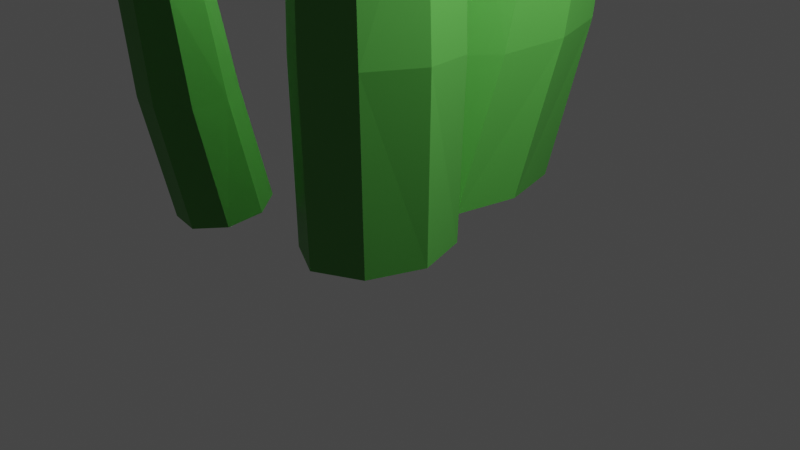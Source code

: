 # Source: grass.blend  (saved by Blender 2.83.18; exported with 4.5.12 LTS)
import bpy
from mathutils import Matrix  # noqa: F401  (used for matrix-valued properties, if any)

bpy.ops.wm.read_factory_settings(use_empty=True)
scene = bpy.context.scene
scene.name = 'Scene'

# ---- collections
col_collection = bpy.data.collections.new('Collection'); scene.collection.children.link(col_collection)

# ---- materials (node trees are filled in below, after node groups)
mat_0_068_0_301_0_045 = bpy.data.materials.new('0.068,0.301,0.045')
mat_0_068_0_301_0_045.use_transparent_shadow = False

# ---- material node trees
mat_0_068_0_301_0_045.use_nodes = True; mat_0_068_0_301_0_045.node_tree.nodes.clear()
_N = mat_0_068_0_301_0_045.node_tree.nodes; _L = mat_0_068_0_301_0_045.node_tree.links
n0 = _N.new('ShaderNodeBsdfPrincipled'); n0.name = 'Principled BSDF'; n0.location = (10, 300)
n0.distribution = 'GGX'
n0.subsurface_method = 'BURLEY'
n0.inputs[0].default_value = (0.06848, 0.3005, 0.04519, 1.0)
n0.inputs[3].default_value = 1.45
n0.inputs[27].default_value = (0.0, 0.0, 0.0, 1.0)
n0.inputs[28].default_value = 1.0
n1 = _N.new('ShaderNodeOutputMaterial'); n1.name = 'Material Output'; n1.location = (300, 300)
_L.new(n0.outputs[0], n1.inputs[0])
n1.is_active_output = True

# ---- world
world_world = bpy.data.worlds.new('World'); scene.world = world_world
world_world.use_nodes = True; world_world.node_tree.nodes.clear()
_N = world_world.node_tree.nodes; _L = world_world.node_tree.links
n0 = _N.new('ShaderNodeOutputWorld'); n0.name = 'World Output'; n0.location = (300, 300)
n1 = _N.new('ShaderNodeBackground'); n1.name = 'Background'; n1.location = (10, 300)
n1.inputs[0].default_value = (0.05088, 0.05088, 0.05088, 1.0)
_L.new(n1.outputs[0], n0.inputs[0])
n0.is_active_output = True
world_world.color = (0.05088, 0.05088, 0.05088)
world_world.use_sun_shadow = False
world_world.sun_shadow_jitter_overblur = 0.0

# ---- cameras
cam_camera = bpy.data.cameras.new('Camera')
cam_camera.clip_end = 100.0
cam_camera.ortho_scale = 7.314
cam_camera_001 = bpy.data.cameras.new('Camera.001')
cam_camera_001.clip_end = 100.0
cam_camera_001.ortho_scale = 7.314
cam_camera_002 = bpy.data.cameras.new('Camera.002')
cam_camera_002.clip_end = 100.0
cam_camera_002.ortho_scale = 7.314

# ---- lights
light_light = bpy.data.lights.new('Light', 'POINT')
light_light.transmission_factor = 0.0
light_light.energy = 1000.0
light_light.shadow_soft_size = 0.1
light_light.shadow_maximum_resolution = 0.006
light_light.use_absolute_resolution = True
light_light_001 = bpy.data.lights.new('Light.001', 'POINT')
light_light_001.transmission_factor = 0.0
light_light_001.energy = 1000.0
light_light_001.shadow_soft_size = 0.1
light_light_001.shadow_maximum_resolution = 0.006
light_light_001.use_absolute_resolution = True
light_light_002 = bpy.data.lights.new('Light.002', 'POINT')
light_light_002.transmission_factor = 0.0
light_light_002.energy = 1000.0
light_light_002.shadow_soft_size = 0.1
light_light_002.shadow_maximum_resolution = 0.006
light_light_002.use_absolute_resolution = True

# ---- meshes
me_cylinder = bpy.data.meshes.new('Cylinder')
me_cylinder.from_pydata([(0.2342, 0.8516, -1.014), (0.7261, 0.5341, 0.9655), (0.9374, 0.5534, -1.001), (1.414, 0.223, 1.017), (1.22, -0.156, -0.9859), (1.662, -0.4904, 1.077), (0.9157, -0.8605, -0.9776), (1.324, -1.187, 1.109), (0.2036, -1.148, -0.9809), (0.5996, -1.46, 1.096), (-0.4983, -0.8508, -0.9939), (-0.08582, -1.15, 1.044), (-0.7796, -0.1423, -1.009), (-0.3319, -0.4383, 0.9842), (-0.4766, 0.5631, -1.017), (0.003776, 0.2598, 0.9517), (0.9894, 0.2698, 2.703), (1.598, -0.02485, 2.789), (1.787, -0.6776, 2.887), (1.444, -1.305, 2.939), (0.771, -1.541, 2.914), (0.1636, -1.247, 2.828), (-0.02358, -0.5956, 2.731), (0.3181, 0.03311, 2.678), (0.954, 0.2779, 4.469), (1.525, -0.01606, 4.588), (1.671, -0.6491, 4.722), (1.304, -1.25, 4.791), (0.6412, -1.467, 4.756), (0.07078, -1.174, 4.637), (-0.07349, -0.5415, 4.503), (0.2921, 0.06001, 4.434), (0.6682, 0.3526, 5.924), (1.144, 0.09928, 6.043), (1.249, -0.4388, 6.174), (0.9201, -0.9463, 6.242), (0.351, -1.126, 6.206), (-0.125, -0.8729, 6.087), (-0.2292, -0.335, 5.956), (0.0993, 0.1726, 5.888), (0.3299, 0.4231, 7.047), (0.6993, 0.2249, 7.143), (0.7765, -0.1947, 7.249), (0.5164, -0.5899, 7.304), (0.07132, -0.7292, 7.275), (-0.298, -0.5309, 7.178), (-0.3753, -0.1113, 7.072), (-0.1151, 0.2839, 7.017), (-0.0423, 0.335, 8.113), (0.1234, 0.2461, 8.156), (0.1581, 0.0578, 8.204), (0.04136, -0.1195, 8.228), (-0.1583, -0.182, 8.215), (-0.324, -0.09304, 8.172), (-0.3587, 0.09523, 8.124), (-0.242, 0.2725, 8.099), (-0.0423, 0.335, 8.113), (0.1234, 0.2461, 8.156), (0.1581, 0.0578, 8.204), (0.04136, -0.1195, 8.228), (-0.1583, -0.182, 8.215), (-0.324, -0.09304, 8.172), (-0.3587, 0.09523, 8.124), (-0.242, 0.2725, 8.099)], [], [(0, 1, 3, 2), (2, 3, 5, 4), (4, 5, 7, 6), (6, 7, 9, 8), (8, 9, 11, 10), (10, 11, 13, 12), (7, 5, 18, 19), (12, 13, 15, 14), (14, 15, 1, 0), (0, 2, 4, 6, 8, 10, 12, 14), (23, 22, 30, 31), (13, 11, 21, 22), (9, 7, 19, 20), (15, 13, 22, 23), (5, 3, 17, 18), (11, 9, 20, 21), (1, 15, 23, 16), (3, 1, 16, 17), (26, 25, 33, 34), (21, 20, 28, 29), (19, 18, 26, 27), (17, 16, 24, 25), (16, 23, 31, 24), (22, 21, 29, 30), (20, 19, 27, 28), (18, 17, 25, 26), (32, 39, 47, 40), (31, 30, 38, 39), (29, 28, 36, 37), (27, 26, 34, 35), (25, 24, 32, 33), (24, 31, 39, 32), (30, 29, 37, 38), (28, 27, 35, 36), (38, 37, 45, 46), (36, 35, 43, 44), (34, 33, 41, 42), (39, 38, 46, 47), (37, 36, 44, 45), (35, 34, 42, 43), (33, 32, 40, 41), (45, 44, 52, 53), (47, 46, 54, 55), (42, 41, 49, 50), (44, 43, 51, 52), (46, 45, 53, 54), (40, 47, 55, 48), (41, 40, 48, 49), (43, 42, 50, 51), (51, 50, 58, 59), (57, 56, 63, 62, 61, 60, 59, 58), (49, 48, 56, 57), (48, 55, 63, 56), (54, 53, 61, 62), (52, 51, 59, 60), (50, 49, 57, 58), (55, 54, 62, 63), (53, 52, 60, 61)])
_uv = me_cylinder.uv_layers.new(name='UVMap')
_uv.uv.foreach_set('vector', [1.0, 0.5, 1.0, 1.0, 0.875, 1.0, 0.875, 0.5, 0.875, 0.5, 0.875, 1.0, 0.75, 1.0, 0.75, 0.5, 0.75, 0.5, 0.75, 1.0, 0.625, 1.0, 0.625, 0.5, 0.625, 0.5, 0.625, 1.0, 0.5, 1.0, 0.5, 0.5, 0.5, 0.5, 0.5, 1.0, 0.375, 1.0, 0.375, 0.5, 0.375, 0.5, 0.375, 1.0, 0.25, 1.0, 0.25, 0.5, 0.625, 1.0, 0.75, 1.0, 0.75, 1.0, 0.625, 1.0, 0.25, 0.5, 0.25, 1.0, 0.125, 1.0, 0.125, 0.5, 0.125, 0.5, 0.125, 1.0, 0.0, 1.0, 0.0, 0.5, 0.75, 0.49, 0.9197, 0.4197, 0.99, 0.25, 0.9197, 0.08029, 0.75, 0.01, 0.5803, 0.08029, 0.51, 0.25, 0.5803, 0.4197, 0.125, 1.0, 0.25, 1.0, 0.25, 1.0, 0.125, 1.0, 0.25, 1.0, 0.375, 1.0, 0.375, 1.0, 0.25, 1.0, 0.5, 1.0, 0.625, 1.0, 0.625, 1.0, 0.5, 1.0, 0.125, 1.0, 0.25, 1.0, 0.25, 1.0, 0.125, 1.0, 0.75, 1.0, 0.875, 1.0, 0.875, 1.0, 0.75, 1.0, 0.375, 1.0, 0.5, 1.0, 0.5, 1.0, 0.375, 1.0, 0.0, 1.0, 0.125, 1.0, 0.125, 1.0, 0.0, 1.0, 0.875, 1.0, 1.0, 1.0, 1.0, 1.0, 0.875, 1.0, 0.75, 1.0, 0.875, 1.0, 0.875, 1.0, 0.75, 1.0, 0.375, 1.0, 0.5, 1.0, 0.5, 1.0, 0.375, 1.0, 0.625, 1.0, 0.75, 1.0, 0.75, 1.0, 0.625, 1.0, 0.875, 1.0, 1.0, 1.0, 1.0, 1.0, 0.875, 1.0, 0.0, 1.0, 0.125, 1.0, 0.125, 1.0, 0.0, 1.0, 0.25, 1.0, 0.375, 1.0, 0.375, 1.0, 0.25, 1.0, 0.5, 1.0, 0.625, 1.0, 0.625, 1.0, 0.5, 1.0, 0.75, 1.0, 0.875, 1.0, 0.875, 1.0, 0.75, 1.0, 0.0, 1.0, 0.125, 1.0, 0.125, 1.0, 0.0, 1.0, 0.125, 1.0, 0.25, 1.0, 0.25, 1.0, 0.125, 1.0, 0.375, 1.0, 0.5, 1.0, 0.5, 1.0, 0.375, 1.0, 0.625, 1.0, 0.75, 1.0, 0.75, 1.0, 0.625, 1.0, 0.875, 1.0, 1.0, 1.0, 1.0, 1.0, 0.875, 1.0, 0.0, 1.0, 0.125, 1.0, 0.125, 1.0, 0.0, 1.0, 0.25, 1.0, 0.375, 1.0, 0.375, 1.0, 0.25, 1.0, 0.5, 1.0, 0.625, 1.0, 0.625, 1.0, 0.5, 1.0, 0.25, 1.0, 0.375, 1.0, 0.375, 1.0, 0.25, 1.0, 0.5, 1.0, 0.625, 1.0, 0.625, 1.0, 0.5, 1.0, 0.75, 1.0, 0.875, 1.0, 0.875, 1.0, 0.75, 1.0, 0.125, 1.0, 0.25, 1.0, 0.25, 1.0, 0.125, 1.0, 0.375, 1.0, 0.5, 1.0, 0.5, 1.0, 0.375, 1.0, 0.625, 1.0, 0.75, 1.0, 0.75, 1.0, 0.625, 1.0, 0.875, 1.0, 1.0, 1.0, 1.0, 1.0, 0.875, 1.0, 0.375, 1.0, 0.5, 1.0, 0.5, 1.0, 0.375, 1.0, 0.125, 1.0, 0.25, 1.0, 0.25, 1.0, 0.125, 1.0, 0.75, 1.0, 0.875, 1.0, 0.875, 1.0, 0.75, 1.0, 0.5, 1.0, 0.625, 1.0, 0.625, 1.0, 0.5, 1.0, 0.25, 1.0, 0.375, 1.0, 0.375, 1.0, 0.25, 1.0, 0.0, 1.0, 0.125, 1.0, 0.125, 1.0, 0.0, 1.0, 0.875, 1.0, 1.0, 1.0, 1.0, 1.0, 0.875, 1.0, 0.625, 1.0, 0.75, 1.0, 0.75, 1.0, 0.625, 1.0, 0.625, 1.0, 0.75, 1.0, 0.75, 1.0, 0.625, 1.0, 0.4197, 0.4197, 0.25, 0.49, 0.08029, 0.4197, 0.01, 0.25, 0.08029, 0.08029, 0.25, 0.01, 0.4197, 0.08029, 0.49, 0.25, 0.875, 1.0, 1.0, 1.0, 1.0, 1.0, 0.875, 1.0, 0.0, 1.0, 0.125, 1.0, 0.125, 1.0, 0.0, 1.0, 0.25, 1.0, 0.375, 1.0, 0.375, 1.0, 0.25, 1.0, 0.5, 1.0, 0.625, 1.0, 0.625, 1.0, 0.5, 1.0, 0.75, 1.0, 0.875, 1.0, 0.875, 1.0, 0.75, 1.0, 0.125, 1.0, 0.25, 1.0, 0.25, 1.0, 0.125, 1.0, 0.375, 1.0, 0.5, 1.0, 0.5, 1.0, 0.375, 1.0])
me_cylinder.materials.append(mat_0_068_0_301_0_045)
me_cylinder.use_remesh_fix_poles = True
me_cylinder.use_remesh_preserve_attributes = False
me_cylinder.use_mirror_vertex_groups = False
me_cylinder.update()
me_cylinder_001 = bpy.data.meshes.new('Cylinder.001')
me_cylinder_001.from_pydata([(0.09948, 0.3664, -1.204), (0.03907, 0.2015, -0.2663), (0.4899, 0.2005, -1.197), (0.4084, 0.02887, -0.2439), (0.6472, -0.1942, -1.189), (0.5617, -0.3686, -0.2031), (0.4786, -0.5863, -1.184), (0.3881, -0.7568, -0.178), (0.08227, -0.7463, -1.186), (-0.03033, -0.908, -0.1933), (-0.3084, -0.5809, -1.193), (-0.4104, -0.7358, -0.2215), (-0.4647, -0.1866, -1.201), (-0.5497, -0.3395, -0.2559), (-0.2961, 0.2059, -1.206), (-0.3656, 0.049, -0.2753), (-0.07985, 0.07373, 0.5528), (0.2591, -0.08997, 0.6003), (0.3637, -0.4537, 0.6556), (0.1725, -0.8033, 0.6851), (-0.2018, -0.9345, 0.6717), (-0.5396, -0.7708, 0.6234), (-0.6437, -0.4081, 0.5688), (-0.4534, -0.05807, 0.5395), (-0.08872, 0.09746, 1.506), (0.2295, -0.06567, 1.572), (0.3577, -0.4201, 1.67), (0.2506, -0.7574, 1.756), (-0.1446, -0.8771, 1.723), (-0.5326, -0.712, 1.623), (-0.6605, -0.3586, 1.525), (-0.457, -0.02381, 1.487), (-0.05168, 0.1329, 2.41), (0.2135, -0.01006, 2.48), (0.3119, -0.3103, 2.572), (0.1876, -0.5964, 2.641), (-0.1476, -0.6944, 2.61), (-0.4581, -0.5498, 2.518), (-0.5491, -0.2484, 2.427), (-0.368, 0.03393, 2.388), (-0.03977, 0.1131, 3.225), (0.1678, 0.002682, 3.28), (0.2285, -0.2314, 3.348), (0.1053, -0.4521, 3.389), (-0.1516, -0.5292, 3.368), (-0.3764, -0.4183, 3.305), (-0.433, -0.1843, 3.239), (-0.2892, 0.03563, 3.208), (-0.05543, 0.1009, 3.835), (0.03658, 0.05113, 3.859), (0.05541, -0.05449, 3.887), (-0.008757, -0.1527, 3.901), (-0.1204, -0.1876, 3.893), (-0.2111, -0.1365, 3.867), (-0.229, -0.03031, 3.838), (-0.1649, 0.06751, 3.826), (-0.05543, 0.1009, 3.835), (0.03658, 0.05113, 3.859), (0.05541, -0.05449, 3.887), (-0.008757, -0.1527, 3.901), (-0.1204, -0.1876, 3.893), (-0.2111, -0.1365, 3.867), (-0.229, -0.03031, 3.838), (-0.1649, 0.06751, 3.826)], [], [(0, 1, 3, 2), (2, 3, 5, 4), (4, 5, 7, 6), (6, 7, 9, 8), (8, 9, 11, 10), (10, 11, 13, 12), (7, 5, 18, 19), (12, 13, 15, 14), (14, 15, 1, 0), (0, 2, 4, 6, 8, 10, 12, 14), (23, 22, 30, 31), (13, 11, 21, 22), (9, 7, 19, 20), (15, 13, 22, 23), (5, 3, 17, 18), (11, 9, 20, 21), (1, 15, 23, 16), (3, 1, 16, 17), (26, 25, 33, 34), (21, 20, 28, 29), (19, 18, 26, 27), (17, 16, 24, 25), (16, 23, 31, 24), (22, 21, 29, 30), (20, 19, 27, 28), (18, 17, 25, 26), (32, 39, 47, 40), (31, 30, 38, 39), (29, 28, 36, 37), (27, 26, 34, 35), (25, 24, 32, 33), (24, 31, 39, 32), (30, 29, 37, 38), (28, 27, 35, 36), (38, 37, 45, 46), (36, 35, 43, 44), (34, 33, 41, 42), (39, 38, 46, 47), (37, 36, 44, 45), (35, 34, 42, 43), (33, 32, 40, 41), (45, 44, 52, 53), (47, 46, 54, 55), (42, 41, 49, 50), (44, 43, 51, 52), (46, 45, 53, 54), (40, 47, 55, 48), (41, 40, 48, 49), (43, 42, 50, 51), (51, 50, 58, 59), (57, 56, 63, 62, 61, 60, 59, 58), (49, 48, 56, 57), (48, 55, 63, 56), (54, 53, 61, 62), (52, 51, 59, 60), (50, 49, 57, 58), (55, 54, 62, 63), (53, 52, 60, 61)])
_uv = me_cylinder_001.uv_layers.new(name='UVMap')
_uv.uv.foreach_set('vector', [1.0, 0.5, 1.0, 1.0, 0.875, 1.0, 0.875, 0.5, 0.875, 0.5, 0.875, 1.0, 0.75, 1.0, 0.75, 0.5, 0.75, 0.5, 0.75, 1.0, 0.625, 1.0, 0.625, 0.5, 0.625, 0.5, 0.625, 1.0, 0.5, 1.0, 0.5, 0.5, 0.5, 0.5, 0.5, 1.0, 0.375, 1.0, 0.375, 0.5, 0.375, 0.5, 0.375, 1.0, 0.25, 1.0, 0.25, 0.5, 0.625, 1.0, 0.75, 1.0, 0.75, 1.0, 0.625, 1.0, 0.25, 0.5, 0.25, 1.0, 0.125, 1.0, 0.125, 0.5, 0.125, 0.5, 0.125, 1.0, 0.0, 1.0, 0.0, 0.5, 0.75, 0.49, 0.9197, 0.4197, 0.99, 0.25, 0.9197, 0.08029, 0.75, 0.01, 0.5803, 0.08029, 0.51, 0.25, 0.5803, 0.4197, 0.125, 1.0, 0.25, 1.0, 0.25, 1.0, 0.125, 1.0, 0.25, 1.0, 0.375, 1.0, 0.375, 1.0, 0.25, 1.0, 0.5, 1.0, 0.625, 1.0, 0.625, 1.0, 0.5, 1.0, 0.125, 1.0, 0.25, 1.0, 0.25, 1.0, 0.125, 1.0, 0.75, 1.0, 0.875, 1.0, 0.875, 1.0, 0.75, 1.0, 0.375, 1.0, 0.5, 1.0, 0.5, 1.0, 0.375, 1.0, 0.0, 1.0, 0.125, 1.0, 0.125, 1.0, 0.0, 1.0, 0.875, 1.0, 1.0, 1.0, 1.0, 1.0, 0.875, 1.0, 0.75, 1.0, 0.875, 1.0, 0.875, 1.0, 0.75, 1.0, 0.375, 1.0, 0.5, 1.0, 0.5, 1.0, 0.375, 1.0, 0.625, 1.0, 0.75, 1.0, 0.75, 1.0, 0.625, 1.0, 0.875, 1.0, 1.0, 1.0, 1.0, 1.0, 0.875, 1.0, 0.0, 1.0, 0.125, 1.0, 0.125, 1.0, 0.0, 1.0, 0.25, 1.0, 0.375, 1.0, 0.375, 1.0, 0.25, 1.0, 0.5, 1.0, 0.625, 1.0, 0.625, 1.0, 0.5, 1.0, 0.75, 1.0, 0.875, 1.0, 0.875, 1.0, 0.75, 1.0, 0.0, 1.0, 0.125, 1.0, 0.125, 1.0, 0.0, 1.0, 0.125, 1.0, 0.25, 1.0, 0.25, 1.0, 0.125, 1.0, 0.375, 1.0, 0.5, 1.0, 0.5, 1.0, 0.375, 1.0, 0.625, 1.0, 0.75, 1.0, 0.75, 1.0, 0.625, 1.0, 0.875, 1.0, 1.0, 1.0, 1.0, 1.0, 0.875, 1.0, 0.0, 1.0, 0.125, 1.0, 0.125, 1.0, 0.0, 1.0, 0.25, 1.0, 0.375, 1.0, 0.375, 1.0, 0.25, 1.0, 0.5, 1.0, 0.625, 1.0, 0.625, 1.0, 0.5, 1.0, 0.25, 1.0, 0.375, 1.0, 0.375, 1.0, 0.25, 1.0, 0.5, 1.0, 0.625, 1.0, 0.625, 1.0, 0.5, 1.0, 0.75, 1.0, 0.875, 1.0, 0.875, 1.0, 0.75, 1.0, 0.125, 1.0, 0.25, 1.0, 0.25, 1.0, 0.125, 1.0, 0.375, 1.0, 0.5, 1.0, 0.5, 1.0, 0.375, 1.0, 0.625, 1.0, 0.75, 1.0, 0.75, 1.0, 0.625, 1.0, 0.875, 1.0, 1.0, 1.0, 1.0, 1.0, 0.875, 1.0, 0.375, 1.0, 0.5, 1.0, 0.5, 1.0, 0.375, 1.0, 0.125, 1.0, 0.25, 1.0, 0.25, 1.0, 0.125, 1.0, 0.75, 1.0, 0.875, 1.0, 0.875, 1.0, 0.75, 1.0, 0.5, 1.0, 0.625, 1.0, 0.625, 1.0, 0.5, 1.0, 0.25, 1.0, 0.375, 1.0, 0.375, 1.0, 0.25, 1.0, 0.0, 1.0, 0.125, 1.0, 0.125, 1.0, 0.0, 1.0, 0.875, 1.0, 1.0, 1.0, 1.0, 1.0, 0.875, 1.0, 0.625, 1.0, 0.75, 1.0, 0.75, 1.0, 0.625, 1.0, 0.625, 1.0, 0.75, 1.0, 0.75, 1.0, 0.625, 1.0, 0.4197, 0.4197, 0.25, 0.49, 0.08029, 0.4197, 0.01, 0.25, 0.08029, 0.08029, 0.25, 0.01, 0.4197, 0.08029, 0.49, 0.25, 0.875, 1.0, 1.0, 1.0, 1.0, 1.0, 0.875, 1.0, 0.0, 1.0, 0.125, 1.0, 0.125, 1.0, 0.0, 1.0, 0.25, 1.0, 0.375, 1.0, 0.375, 1.0, 0.25, 1.0, 0.5, 1.0, 0.625, 1.0, 0.625, 1.0, 0.5, 1.0, 0.75, 1.0, 0.875, 1.0, 0.875, 1.0, 0.75, 1.0, 0.125, 1.0, 0.25, 1.0, 0.25, 1.0, 0.125, 1.0, 0.375, 1.0, 0.5, 1.0, 0.5, 1.0, 0.375, 1.0])
me_cylinder_001.materials.append(mat_0_068_0_301_0_045)
me_cylinder_001.use_remesh_fix_poles = True
me_cylinder_001.use_remesh_preserve_attributes = False
me_cylinder_001.use_mirror_vertex_groups = False
me_cylinder_001.update()
me_cylinder_003 = bpy.data.meshes.new('Cylinder.003')
me_cylinder_003.from_pydata([(0.2342, 0.8516, -1.014), (0.7261, 0.5341, 0.9655), (0.9374, 0.5534, -1.001), (1.414, 0.223, 1.017), (1.22, -0.156, -0.9859), (1.662, -0.4904, 1.077), (0.9157, -0.8605, -0.9776), (1.324, -1.187, 1.109), (0.2036, -1.148, -0.9809), (0.5996, -1.46, 1.096), (-0.4983, -0.8508, -0.9939), (-0.08582, -1.15, 1.044), (-0.7796, -0.1423, -1.009), (-0.3319, -0.4383, 0.9842), (-0.4766, 0.5631, -1.017), (0.003776, 0.2598, 0.9517), (0.9894, 0.2698, 2.703), (1.598, -0.02485, 2.789), (1.787, -0.6776, 2.887), (1.444, -1.305, 2.939), (0.771, -1.541, 2.914), (0.1636, -1.247, 2.828), (-0.02358, -0.5956, 2.731), (0.3181, 0.03311, 2.678), (0.954, 0.2779, 4.469), (1.525, -0.01606, 4.588), (1.671, -0.6491, 4.722), (1.304, -1.25, 4.791), (0.6412, -1.467, 4.756), (0.07078, -1.174, 4.637), (-0.07349, -0.5415, 4.503), (0.2921, 0.06001, 4.434), (0.6682, 0.3526, 5.924), (1.144, 0.09928, 6.043), (1.249, -0.4388, 6.174), (0.9201, -0.9463, 6.242), (0.351, -1.126, 6.206), (-0.125, -0.8729, 6.087), (-0.2292, -0.335, 5.956), (0.0993, 0.1726, 5.888), (0.3299, 0.4231, 7.047), (0.6993, 0.2249, 7.143), (0.7765, -0.1947, 7.249), (0.5164, -0.5899, 7.304), (0.07132, -0.7292, 7.275), (-0.298, -0.5309, 7.178), (-0.3753, -0.1113, 7.072), (-0.1151, 0.2839, 7.017), (-0.0423, 0.335, 8.113), (0.1234, 0.2461, 8.156), (0.1581, 0.0578, 8.204), (0.04136, -0.1195, 8.228), (-0.1583, -0.182, 8.215), (-0.324, -0.09304, 8.172), (-0.3587, 0.09523, 8.124), (-0.242, 0.2725, 8.099), (-0.0423, 0.335, 8.113), (0.1234, 0.2461, 8.156), (0.1581, 0.0578, 8.204), (0.04136, -0.1195, 8.228), (-0.1583, -0.182, 8.215), (-0.324, -0.09304, 8.172), (-0.3587, 0.09523, 8.124), (-0.242, 0.2725, 8.099)], [], [(0, 1, 3, 2), (2, 3, 5, 4), (4, 5, 7, 6), (6, 7, 9, 8), (8, 9, 11, 10), (10, 11, 13, 12), (7, 5, 18, 19), (12, 13, 15, 14), (14, 15, 1, 0), (0, 2, 4, 6, 8, 10, 12, 14), (23, 22, 30, 31), (13, 11, 21, 22), (9, 7, 19, 20), (15, 13, 22, 23), (5, 3, 17, 18), (11, 9, 20, 21), (1, 15, 23, 16), (3, 1, 16, 17), (26, 25, 33, 34), (21, 20, 28, 29), (19, 18, 26, 27), (17, 16, 24, 25), (16, 23, 31, 24), (22, 21, 29, 30), (20, 19, 27, 28), (18, 17, 25, 26), (32, 39, 47, 40), (31, 30, 38, 39), (29, 28, 36, 37), (27, 26, 34, 35), (25, 24, 32, 33), (24, 31, 39, 32), (30, 29, 37, 38), (28, 27, 35, 36), (38, 37, 45, 46), (36, 35, 43, 44), (34, 33, 41, 42), (39, 38, 46, 47), (37, 36, 44, 45), (35, 34, 42, 43), (33, 32, 40, 41), (45, 44, 52, 53), (47, 46, 54, 55), (42, 41, 49, 50), (44, 43, 51, 52), (46, 45, 53, 54), (40, 47, 55, 48), (41, 40, 48, 49), (43, 42, 50, 51), (51, 50, 58, 59), (57, 56, 63, 62, 61, 60, 59, 58), (49, 48, 56, 57), (48, 55, 63, 56), (54, 53, 61, 62), (52, 51, 59, 60), (50, 49, 57, 58), (55, 54, 62, 63), (53, 52, 60, 61)])
_uv = me_cylinder_003.uv_layers.new(name='UVMap')
_uv.uv.foreach_set('vector', [1.0, 0.5, 1.0, 1.0, 0.875, 1.0, 0.875, 0.5, 0.875, 0.5, 0.875, 1.0, 0.75, 1.0, 0.75, 0.5, 0.75, 0.5, 0.75, 1.0, 0.625, 1.0, 0.625, 0.5, 0.625, 0.5, 0.625, 1.0, 0.5, 1.0, 0.5, 0.5, 0.5, 0.5, 0.5, 1.0, 0.375, 1.0, 0.375, 0.5, 0.375, 0.5, 0.375, 1.0, 0.25, 1.0, 0.25, 0.5, 0.625, 1.0, 0.75, 1.0, 0.75, 1.0, 0.625, 1.0, 0.25, 0.5, 0.25, 1.0, 0.125, 1.0, 0.125, 0.5, 0.125, 0.5, 0.125, 1.0, 0.0, 1.0, 0.0, 0.5, 0.75, 0.49, 0.9197, 0.4197, 0.99, 0.25, 0.9197, 0.08029, 0.75, 0.01, 0.5803, 0.08029, 0.51, 0.25, 0.5803, 0.4197, 0.125, 1.0, 0.25, 1.0, 0.25, 1.0, 0.125, 1.0, 0.25, 1.0, 0.375, 1.0, 0.375, 1.0, 0.25, 1.0, 0.5, 1.0, 0.625, 1.0, 0.625, 1.0, 0.5, 1.0, 0.125, 1.0, 0.25, 1.0, 0.25, 1.0, 0.125, 1.0, 0.75, 1.0, 0.875, 1.0, 0.875, 1.0, 0.75, 1.0, 0.375, 1.0, 0.5, 1.0, 0.5, 1.0, 0.375, 1.0, 0.0, 1.0, 0.125, 1.0, 0.125, 1.0, 0.0, 1.0, 0.875, 1.0, 1.0, 1.0, 1.0, 1.0, 0.875, 1.0, 0.75, 1.0, 0.875, 1.0, 0.875, 1.0, 0.75, 1.0, 0.375, 1.0, 0.5, 1.0, 0.5, 1.0, 0.375, 1.0, 0.625, 1.0, 0.75, 1.0, 0.75, 1.0, 0.625, 1.0, 0.875, 1.0, 1.0, 1.0, 1.0, 1.0, 0.875, 1.0, 0.0, 1.0, 0.125, 1.0, 0.125, 1.0, 0.0, 1.0, 0.25, 1.0, 0.375, 1.0, 0.375, 1.0, 0.25, 1.0, 0.5, 1.0, 0.625, 1.0, 0.625, 1.0, 0.5, 1.0, 0.75, 1.0, 0.875, 1.0, 0.875, 1.0, 0.75, 1.0, 0.0, 1.0, 0.125, 1.0, 0.125, 1.0, 0.0, 1.0, 0.125, 1.0, 0.25, 1.0, 0.25, 1.0, 0.125, 1.0, 0.375, 1.0, 0.5, 1.0, 0.5, 1.0, 0.375, 1.0, 0.625, 1.0, 0.75, 1.0, 0.75, 1.0, 0.625, 1.0, 0.875, 1.0, 1.0, 1.0, 1.0, 1.0, 0.875, 1.0, 0.0, 1.0, 0.125, 1.0, 0.125, 1.0, 0.0, 1.0, 0.25, 1.0, 0.375, 1.0, 0.375, 1.0, 0.25, 1.0, 0.5, 1.0, 0.625, 1.0, 0.625, 1.0, 0.5, 1.0, 0.25, 1.0, 0.375, 1.0, 0.375, 1.0, 0.25, 1.0, 0.5, 1.0, 0.625, 1.0, 0.625, 1.0, 0.5, 1.0, 0.75, 1.0, 0.875, 1.0, 0.875, 1.0, 0.75, 1.0, 0.125, 1.0, 0.25, 1.0, 0.25, 1.0, 0.125, 1.0, 0.375, 1.0, 0.5, 1.0, 0.5, 1.0, 0.375, 1.0, 0.625, 1.0, 0.75, 1.0, 0.75, 1.0, 0.625, 1.0, 0.875, 1.0, 1.0, 1.0, 1.0, 1.0, 0.875, 1.0, 0.375, 1.0, 0.5, 1.0, 0.5, 1.0, 0.375, 1.0, 0.125, 1.0, 0.25, 1.0, 0.25, 1.0, 0.125, 1.0, 0.75, 1.0, 0.875, 1.0, 0.875, 1.0, 0.75, 1.0, 0.5, 1.0, 0.625, 1.0, 0.625, 1.0, 0.5, 1.0, 0.25, 1.0, 0.375, 1.0, 0.375, 1.0, 0.25, 1.0, 0.0, 1.0, 0.125, 1.0, 0.125, 1.0, 0.0, 1.0, 0.875, 1.0, 1.0, 1.0, 1.0, 1.0, 0.875, 1.0, 0.625, 1.0, 0.75, 1.0, 0.75, 1.0, 0.625, 1.0, 0.625, 1.0, 0.75, 1.0, 0.75, 1.0, 0.625, 1.0, 0.4197, 0.4197, 0.25, 0.49, 0.08029, 0.4197, 0.01, 0.25, 0.08029, 0.08029, 0.25, 0.01, 0.4197, 0.08029, 0.49, 0.25, 0.875, 1.0, 1.0, 1.0, 1.0, 1.0, 0.875, 1.0, 0.0, 1.0, 0.125, 1.0, 0.125, 1.0, 0.0, 1.0, 0.25, 1.0, 0.375, 1.0, 0.375, 1.0, 0.25, 1.0, 0.5, 1.0, 0.625, 1.0, 0.625, 1.0, 0.5, 1.0, 0.75, 1.0, 0.875, 1.0, 0.875, 1.0, 0.75, 1.0, 0.125, 1.0, 0.25, 1.0, 0.25, 1.0, 0.125, 1.0, 0.375, 1.0, 0.5, 1.0, 0.5, 1.0, 0.375, 1.0])
me_cylinder_003.materials.append(mat_0_068_0_301_0_045)
me_cylinder_003.use_remesh_fix_poles = True
me_cylinder_003.use_remesh_preserve_attributes = False
me_cylinder_003.use_mirror_vertex_groups = False
me_cylinder_003.update()
me_cylinder_004 = bpy.data.meshes.new('Cylinder.004')
me_cylinder_004.from_pydata([(0.2342, 0.8516, -1.014), (0.7261, 0.5341, 0.9655), (0.9374, 0.5534, -1.001), (1.414, 0.223, 1.017), (1.22, -0.156, -0.9859), (1.662, -0.4904, 1.077), (0.9157, -0.8605, -0.9776), (1.324, -1.187, 1.109), (0.2036, -1.148, -0.9809), (0.5996, -1.46, 1.096), (-0.4983, -0.8508, -0.9939), (-0.08582, -1.15, 1.044), (-0.7796, -0.1423, -1.009), (-0.3319, -0.4383, 0.9842), (-0.4766, 0.5631, -1.017), (0.003776, 0.2598, 0.9517), (0.9894, 0.2698, 2.703), (1.598, -0.02485, 2.789), (1.787, -0.6776, 2.887), (1.444, -1.305, 2.939), (0.771, -1.541, 2.914), (0.1636, -1.247, 2.828), (-0.02358, -0.5956, 2.731), (0.3181, 0.03311, 2.678), (0.954, 0.2779, 4.469), (1.525, -0.01606, 4.588), (1.671, -0.6491, 4.722), (1.304, -1.25, 4.791), (0.6412, -1.467, 4.756), (0.07078, -1.174, 4.637), (-0.07349, -0.5415, 4.503), (0.2921, 0.06001, 4.434), (0.6682, 0.3526, 5.924), (1.144, 0.09928, 6.043), (1.249, -0.4388, 6.174), (0.9201, -0.9463, 6.242), (0.351, -1.126, 6.206), (-0.125, -0.8729, 6.087), (-0.2292, -0.335, 5.956), (0.0993, 0.1726, 5.888), (0.3299, 0.4231, 7.047), (0.6993, 0.2249, 7.143), (0.7765, -0.1947, 7.249), (0.5164, -0.5899, 7.304), (0.07132, -0.7292, 7.275), (-0.298, -0.5309, 7.178), (-0.3753, -0.1113, 7.072), (-0.1151, 0.2839, 7.017), (-0.0423, 0.335, 8.113), (0.1234, 0.2461, 8.156), (0.1581, 0.0578, 8.204), (0.04136, -0.1195, 8.228), (-0.1583, -0.182, 8.215), (-0.324, -0.09304, 8.172), (-0.3587, 0.09523, 8.124), (-0.242, 0.2725, 8.099), (-0.0423, 0.335, 8.113), (0.1234, 0.2461, 8.156), (0.1581, 0.0578, 8.204), (0.04136, -0.1195, 8.228), (-0.1583, -0.182, 8.215), (-0.324, -0.09304, 8.172), (-0.3587, 0.09523, 8.124), (-0.242, 0.2725, 8.099)], [], [(0, 1, 3, 2), (2, 3, 5, 4), (4, 5, 7, 6), (6, 7, 9, 8), (8, 9, 11, 10), (10, 11, 13, 12), (7, 5, 18, 19), (12, 13, 15, 14), (14, 15, 1, 0), (0, 2, 4, 6, 8, 10, 12, 14), (23, 22, 30, 31), (13, 11, 21, 22), (9, 7, 19, 20), (15, 13, 22, 23), (5, 3, 17, 18), (11, 9, 20, 21), (1, 15, 23, 16), (3, 1, 16, 17), (26, 25, 33, 34), (21, 20, 28, 29), (19, 18, 26, 27), (17, 16, 24, 25), (16, 23, 31, 24), (22, 21, 29, 30), (20, 19, 27, 28), (18, 17, 25, 26), (32, 39, 47, 40), (31, 30, 38, 39), (29, 28, 36, 37), (27, 26, 34, 35), (25, 24, 32, 33), (24, 31, 39, 32), (30, 29, 37, 38), (28, 27, 35, 36), (38, 37, 45, 46), (36, 35, 43, 44), (34, 33, 41, 42), (39, 38, 46, 47), (37, 36, 44, 45), (35, 34, 42, 43), (33, 32, 40, 41), (45, 44, 52, 53), (47, 46, 54, 55), (42, 41, 49, 50), (44, 43, 51, 52), (46, 45, 53, 54), (40, 47, 55, 48), (41, 40, 48, 49), (43, 42, 50, 51), (51, 50, 58, 59), (57, 56, 63, 62, 61, 60, 59, 58), (49, 48, 56, 57), (48, 55, 63, 56), (54, 53, 61, 62), (52, 51, 59, 60), (50, 49, 57, 58), (55, 54, 62, 63), (53, 52, 60, 61)])
_uv = me_cylinder_004.uv_layers.new(name='UVMap')
_uv.uv.foreach_set('vector', [1.0, 0.5, 1.0, 1.0, 0.875, 1.0, 0.875, 0.5, 0.875, 0.5, 0.875, 1.0, 0.75, 1.0, 0.75, 0.5, 0.75, 0.5, 0.75, 1.0, 0.625, 1.0, 0.625, 0.5, 0.625, 0.5, 0.625, 1.0, 0.5, 1.0, 0.5, 0.5, 0.5, 0.5, 0.5, 1.0, 0.375, 1.0, 0.375, 0.5, 0.375, 0.5, 0.375, 1.0, 0.25, 1.0, 0.25, 0.5, 0.625, 1.0, 0.75, 1.0, 0.75, 1.0, 0.625, 1.0, 0.25, 0.5, 0.25, 1.0, 0.125, 1.0, 0.125, 0.5, 0.125, 0.5, 0.125, 1.0, 0.0, 1.0, 0.0, 0.5, 0.75, 0.49, 0.9197, 0.4197, 0.99, 0.25, 0.9197, 0.08029, 0.75, 0.01, 0.5803, 0.08029, 0.51, 0.25, 0.5803, 0.4197, 0.125, 1.0, 0.25, 1.0, 0.25, 1.0, 0.125, 1.0, 0.25, 1.0, 0.375, 1.0, 0.375, 1.0, 0.25, 1.0, 0.5, 1.0, 0.625, 1.0, 0.625, 1.0, 0.5, 1.0, 0.125, 1.0, 0.25, 1.0, 0.25, 1.0, 0.125, 1.0, 0.75, 1.0, 0.875, 1.0, 0.875, 1.0, 0.75, 1.0, 0.375, 1.0, 0.5, 1.0, 0.5, 1.0, 0.375, 1.0, 0.0, 1.0, 0.125, 1.0, 0.125, 1.0, 0.0, 1.0, 0.875, 1.0, 1.0, 1.0, 1.0, 1.0, 0.875, 1.0, 0.75, 1.0, 0.875, 1.0, 0.875, 1.0, 0.75, 1.0, 0.375, 1.0, 0.5, 1.0, 0.5, 1.0, 0.375, 1.0, 0.625, 1.0, 0.75, 1.0, 0.75, 1.0, 0.625, 1.0, 0.875, 1.0, 1.0, 1.0, 1.0, 1.0, 0.875, 1.0, 0.0, 1.0, 0.125, 1.0, 0.125, 1.0, 0.0, 1.0, 0.25, 1.0, 0.375, 1.0, 0.375, 1.0, 0.25, 1.0, 0.5, 1.0, 0.625, 1.0, 0.625, 1.0, 0.5, 1.0, 0.75, 1.0, 0.875, 1.0, 0.875, 1.0, 0.75, 1.0, 0.0, 1.0, 0.125, 1.0, 0.125, 1.0, 0.0, 1.0, 0.125, 1.0, 0.25, 1.0, 0.25, 1.0, 0.125, 1.0, 0.375, 1.0, 0.5, 1.0, 0.5, 1.0, 0.375, 1.0, 0.625, 1.0, 0.75, 1.0, 0.75, 1.0, 0.625, 1.0, 0.875, 1.0, 1.0, 1.0, 1.0, 1.0, 0.875, 1.0, 0.0, 1.0, 0.125, 1.0, 0.125, 1.0, 0.0, 1.0, 0.25, 1.0, 0.375, 1.0, 0.375, 1.0, 0.25, 1.0, 0.5, 1.0, 0.625, 1.0, 0.625, 1.0, 0.5, 1.0, 0.25, 1.0, 0.375, 1.0, 0.375, 1.0, 0.25, 1.0, 0.5, 1.0, 0.625, 1.0, 0.625, 1.0, 0.5, 1.0, 0.75, 1.0, 0.875, 1.0, 0.875, 1.0, 0.75, 1.0, 0.125, 1.0, 0.25, 1.0, 0.25, 1.0, 0.125, 1.0, 0.375, 1.0, 0.5, 1.0, 0.5, 1.0, 0.375, 1.0, 0.625, 1.0, 0.75, 1.0, 0.75, 1.0, 0.625, 1.0, 0.875, 1.0, 1.0, 1.0, 1.0, 1.0, 0.875, 1.0, 0.375, 1.0, 0.5, 1.0, 0.5, 1.0, 0.375, 1.0, 0.125, 1.0, 0.25, 1.0, 0.25, 1.0, 0.125, 1.0, 0.75, 1.0, 0.875, 1.0, 0.875, 1.0, 0.75, 1.0, 0.5, 1.0, 0.625, 1.0, 0.625, 1.0, 0.5, 1.0, 0.25, 1.0, 0.375, 1.0, 0.375, 1.0, 0.25, 1.0, 0.0, 1.0, 0.125, 1.0, 0.125, 1.0, 0.0, 1.0, 0.875, 1.0, 1.0, 1.0, 1.0, 1.0, 0.875, 1.0, 0.625, 1.0, 0.75, 1.0, 0.75, 1.0, 0.625, 1.0, 0.625, 1.0, 0.75, 1.0, 0.75, 1.0, 0.625, 1.0, 0.4197, 0.4197, 0.25, 0.49, 0.08029, 0.4197, 0.01, 0.25, 0.08029, 0.08029, 0.25, 0.01, 0.4197, 0.08029, 0.49, 0.25, 0.875, 1.0, 1.0, 1.0, 1.0, 1.0, 0.875, 1.0, 0.0, 1.0, 0.125, 1.0, 0.125, 1.0, 0.0, 1.0, 0.25, 1.0, 0.375, 1.0, 0.375, 1.0, 0.25, 1.0, 0.5, 1.0, 0.625, 1.0, 0.625, 1.0, 0.5, 1.0, 0.75, 1.0, 0.875, 1.0, 0.875, 1.0, 0.75, 1.0, 0.125, 1.0, 0.25, 1.0, 0.25, 1.0, 0.125, 1.0, 0.375, 1.0, 0.5, 1.0, 0.5, 1.0, 0.375, 1.0])
me_cylinder_004.materials.append(mat_0_068_0_301_0_045)
me_cylinder_004.use_remesh_fix_poles = True
me_cylinder_004.use_remesh_preserve_attributes = False
me_cylinder_004.use_mirror_vertex_groups = False
me_cylinder_004.update()
me_cylinder_005 = bpy.data.meshes.new('Cylinder.005')
me_cylinder_005.from_pydata([(0.2342, 0.8516, -1.014), (0.7261, 0.5341, 0.9655), (0.9374, 0.5534, -1.001), (1.414, 0.223, 1.017), (1.22, -0.156, -0.9859), (1.662, -0.4904, 1.077), (0.9157, -0.8605, -0.9776), (1.324, -1.187, 1.109), (0.2036, -1.148, -0.9809), (0.5996, -1.46, 1.096), (-0.4983, -0.8508, -0.9939), (-0.08582, -1.15, 1.044), (-0.7796, -0.1423, -1.009), (-0.3319, -0.4383, 0.9842), (-0.4766, 0.5631, -1.017), (0.003776, 0.2598, 0.9517), (0.9894, 0.2698, 2.703), (1.598, -0.02485, 2.789), (1.787, -0.6776, 2.887), (1.444, -1.305, 2.939), (0.771, -1.541, 2.914), (0.1636, -1.247, 2.828), (-0.02358, -0.5956, 2.731), (0.3181, 0.03311, 2.678), (0.954, 0.2779, 4.469), (1.525, -0.01606, 4.588), (1.671, -0.6491, 4.722), (1.304, -1.25, 4.791), (0.6412, -1.467, 4.756), (0.07078, -1.174, 4.637), (-0.07349, -0.5415, 4.503), (0.2921, 0.06001, 4.434), (0.6682, 0.3526, 5.924), (1.144, 0.09928, 6.043), (1.249, -0.4388, 6.174), (0.9201, -0.9463, 6.242), (0.351, -1.126, 6.206), (-0.125, -0.8729, 6.087), (-0.2292, -0.335, 5.956), (0.0993, 0.1726, 5.888), (0.3299, 0.4231, 7.047), (0.6993, 0.2249, 7.143), (0.7765, -0.1947, 7.249), (0.5164, -0.5899, 7.304), (0.07132, -0.7292, 7.275), (-0.298, -0.5309, 7.178), (-0.3753, -0.1113, 7.072), (-0.1151, 0.2839, 7.017), (-0.0423, 0.335, 8.113), (0.1234, 0.2461, 8.156), (0.1581, 0.0578, 8.204), (0.04136, -0.1195, 8.228), (-0.1583, -0.182, 8.215), (-0.324, -0.09304, 8.172), (-0.3587, 0.09523, 8.124), (-0.242, 0.2725, 8.099), (-0.0423, 0.335, 8.113), (0.1234, 0.2461, 8.156), (0.1581, 0.0578, 8.204), (0.04136, -0.1195, 8.228), (-0.1583, -0.182, 8.215), (-0.324, -0.09304, 8.172), (-0.3587, 0.09523, 8.124), (-0.242, 0.2725, 8.099)], [], [(0, 1, 3, 2), (2, 3, 5, 4), (4, 5, 7, 6), (6, 7, 9, 8), (8, 9, 11, 10), (10, 11, 13, 12), (7, 5, 18, 19), (12, 13, 15, 14), (14, 15, 1, 0), (0, 2, 4, 6, 8, 10, 12, 14), (23, 22, 30, 31), (13, 11, 21, 22), (9, 7, 19, 20), (15, 13, 22, 23), (5, 3, 17, 18), (11, 9, 20, 21), (1, 15, 23, 16), (3, 1, 16, 17), (26, 25, 33, 34), (21, 20, 28, 29), (19, 18, 26, 27), (17, 16, 24, 25), (16, 23, 31, 24), (22, 21, 29, 30), (20, 19, 27, 28), (18, 17, 25, 26), (32, 39, 47, 40), (31, 30, 38, 39), (29, 28, 36, 37), (27, 26, 34, 35), (25, 24, 32, 33), (24, 31, 39, 32), (30, 29, 37, 38), (28, 27, 35, 36), (38, 37, 45, 46), (36, 35, 43, 44), (34, 33, 41, 42), (39, 38, 46, 47), (37, 36, 44, 45), (35, 34, 42, 43), (33, 32, 40, 41), (45, 44, 52, 53), (47, 46, 54, 55), (42, 41, 49, 50), (44, 43, 51, 52), (46, 45, 53, 54), (40, 47, 55, 48), (41, 40, 48, 49), (43, 42, 50, 51), (51, 50, 58, 59), (57, 56, 63, 62, 61, 60, 59, 58), (49, 48, 56, 57), (48, 55, 63, 56), (54, 53, 61, 62), (52, 51, 59, 60), (50, 49, 57, 58), (55, 54, 62, 63), (53, 52, 60, 61)])
_uv = me_cylinder_005.uv_layers.new(name='UVMap')
_uv.uv.foreach_set('vector', [1.0, 0.5, 1.0, 1.0, 0.875, 1.0, 0.875, 0.5, 0.875, 0.5, 0.875, 1.0, 0.75, 1.0, 0.75, 0.5, 0.75, 0.5, 0.75, 1.0, 0.625, 1.0, 0.625, 0.5, 0.625, 0.5, 0.625, 1.0, 0.5, 1.0, 0.5, 0.5, 0.5, 0.5, 0.5, 1.0, 0.375, 1.0, 0.375, 0.5, 0.375, 0.5, 0.375, 1.0, 0.25, 1.0, 0.25, 0.5, 0.625, 1.0, 0.75, 1.0, 0.75, 1.0, 0.625, 1.0, 0.25, 0.5, 0.25, 1.0, 0.125, 1.0, 0.125, 0.5, 0.125, 0.5, 0.125, 1.0, 0.0, 1.0, 0.0, 0.5, 0.75, 0.49, 0.9197, 0.4197, 0.99, 0.25, 0.9197, 0.08029, 0.75, 0.01, 0.5803, 0.08029, 0.51, 0.25, 0.5803, 0.4197, 0.125, 1.0, 0.25, 1.0, 0.25, 1.0, 0.125, 1.0, 0.25, 1.0, 0.375, 1.0, 0.375, 1.0, 0.25, 1.0, 0.5, 1.0, 0.625, 1.0, 0.625, 1.0, 0.5, 1.0, 0.125, 1.0, 0.25, 1.0, 0.25, 1.0, 0.125, 1.0, 0.75, 1.0, 0.875, 1.0, 0.875, 1.0, 0.75, 1.0, 0.375, 1.0, 0.5, 1.0, 0.5, 1.0, 0.375, 1.0, 0.0, 1.0, 0.125, 1.0, 0.125, 1.0, 0.0, 1.0, 0.875, 1.0, 1.0, 1.0, 1.0, 1.0, 0.875, 1.0, 0.75, 1.0, 0.875, 1.0, 0.875, 1.0, 0.75, 1.0, 0.375, 1.0, 0.5, 1.0, 0.5, 1.0, 0.375, 1.0, 0.625, 1.0, 0.75, 1.0, 0.75, 1.0, 0.625, 1.0, 0.875, 1.0, 1.0, 1.0, 1.0, 1.0, 0.875, 1.0, 0.0, 1.0, 0.125, 1.0, 0.125, 1.0, 0.0, 1.0, 0.25, 1.0, 0.375, 1.0, 0.375, 1.0, 0.25, 1.0, 0.5, 1.0, 0.625, 1.0, 0.625, 1.0, 0.5, 1.0, 0.75, 1.0, 0.875, 1.0, 0.875, 1.0, 0.75, 1.0, 0.0, 1.0, 0.125, 1.0, 0.125, 1.0, 0.0, 1.0, 0.125, 1.0, 0.25, 1.0, 0.25, 1.0, 0.125, 1.0, 0.375, 1.0, 0.5, 1.0, 0.5, 1.0, 0.375, 1.0, 0.625, 1.0, 0.75, 1.0, 0.75, 1.0, 0.625, 1.0, 0.875, 1.0, 1.0, 1.0, 1.0, 1.0, 0.875, 1.0, 0.0, 1.0, 0.125, 1.0, 0.125, 1.0, 0.0, 1.0, 0.25, 1.0, 0.375, 1.0, 0.375, 1.0, 0.25, 1.0, 0.5, 1.0, 0.625, 1.0, 0.625, 1.0, 0.5, 1.0, 0.25, 1.0, 0.375, 1.0, 0.375, 1.0, 0.25, 1.0, 0.5, 1.0, 0.625, 1.0, 0.625, 1.0, 0.5, 1.0, 0.75, 1.0, 0.875, 1.0, 0.875, 1.0, 0.75, 1.0, 0.125, 1.0, 0.25, 1.0, 0.25, 1.0, 0.125, 1.0, 0.375, 1.0, 0.5, 1.0, 0.5, 1.0, 0.375, 1.0, 0.625, 1.0, 0.75, 1.0, 0.75, 1.0, 0.625, 1.0, 0.875, 1.0, 1.0, 1.0, 1.0, 1.0, 0.875, 1.0, 0.375, 1.0, 0.5, 1.0, 0.5, 1.0, 0.375, 1.0, 0.125, 1.0, 0.25, 1.0, 0.25, 1.0, 0.125, 1.0, 0.75, 1.0, 0.875, 1.0, 0.875, 1.0, 0.75, 1.0, 0.5, 1.0, 0.625, 1.0, 0.625, 1.0, 0.5, 1.0, 0.25, 1.0, 0.375, 1.0, 0.375, 1.0, 0.25, 1.0, 0.0, 1.0, 0.125, 1.0, 0.125, 1.0, 0.0, 1.0, 0.875, 1.0, 1.0, 1.0, 1.0, 1.0, 0.875, 1.0, 0.625, 1.0, 0.75, 1.0, 0.75, 1.0, 0.625, 1.0, 0.625, 1.0, 0.75, 1.0, 0.75, 1.0, 0.625, 1.0, 0.4197, 0.4197, 0.25, 0.49, 0.08029, 0.4197, 0.01, 0.25, 0.08029, 0.08029, 0.25, 0.01, 0.4197, 0.08029, 0.49, 0.25, 0.875, 1.0, 1.0, 1.0, 1.0, 1.0, 0.875, 1.0, 0.0, 1.0, 0.125, 1.0, 0.125, 1.0, 0.0, 1.0, 0.25, 1.0, 0.375, 1.0, 0.375, 1.0, 0.25, 1.0, 0.5, 1.0, 0.625, 1.0, 0.625, 1.0, 0.5, 1.0, 0.75, 1.0, 0.875, 1.0, 0.875, 1.0, 0.75, 1.0, 0.125, 1.0, 0.25, 1.0, 0.25, 1.0, 0.125, 1.0, 0.375, 1.0, 0.5, 1.0, 0.5, 1.0, 0.375, 1.0])
me_cylinder_005.materials.append(mat_0_068_0_301_0_045)
me_cylinder_005.use_remesh_fix_poles = True
me_cylinder_005.use_remesh_preserve_attributes = False
me_cylinder_005.use_mirror_vertex_groups = False
me_cylinder_005.update()

# ---- objects
ob_light = bpy.data.objects.new('Light', light_light)
ob_camera_002 = bpy.data.objects.new('Camera.002', cam_camera)
ob_grass = bpy.data.objects.new('grass', me_cylinder)
ob_light_001 = bpy.data.objects.new('Light.001', light_light_001)
ob_camera_001 = bpy.data.objects.new('Camera.001', cam_camera_001)
ob_grass_002 = bpy.data.objects.new('grass.002', me_cylinder_001)
ob_light_002 = bpy.data.objects.new('Light.002', light_light_002)
ob_camera = bpy.data.objects.new('Camera', cam_camera_002)
ob_grass_001 = bpy.data.objects.new('grass.001', me_cylinder_003)
ob_grass_005 = bpy.data.objects.new('grass.005', me_cylinder_004)
ob_grass_004 = bpy.data.objects.new('grass.004', me_cylinder_005)
ob_grass_1 = bpy.data.objects.new('Grass', None)

# ---- transforms, parenting, visibility, modifiers, constraints
ob_light.parent = ob_grass_1
ob_light.matrix_parent_inverse = Matrix(((1.0, -0.0, 0.0, -0.0), (-0.0, 1.947e-07, 1.0, 0.0), (0.0, -1.0, 1.947e-07, -0.0), (0.0, 0.0, -0.0, 1.0)))
ob_light.location = (4.976, 0.5682, 6.117)
ob_light.rotation_euler = (0.6503, 0.05522, 1.866)
ob_light.lock_rotations_4d = False
ob_light.empty_display_type = 'ARROWS'
ob_light.color = (0.0, 0.0, 0.0, 0.0)
ob_light.lineart.crease_threshold = 0.0
ob_camera_002.parent = ob_grass_1
ob_camera_002.matrix_parent_inverse = Matrix(((1.0, -0.0, 0.0, -0.0), (-0.0, 1.947e-07, 1.0, 0.0), (0.0, -1.0, 1.947e-07, -0.0), (0.0, 0.0, -0.0, 1.0)))
ob_camera_002.location = (7.359, -6.926, 4.958)
ob_camera_002.rotation_euler = (1.109, 4.011e-09, 0.8149)
ob_camera_002.lock_rotations_4d = False
ob_camera_002.empty_display_type = 'ARROWS'
ob_camera_002.color = (0.0, 0.0, 0.0, 0.0)
ob_camera_002.display_type = 'WIRE'
ob_camera_002.lineart.crease_threshold = 0.0
ob_grass.parent = ob_grass_1
ob_grass.matrix_parent_inverse = Matrix(((1.0, -0.0, 0.0, -0.0), (-0.0, 1.947e-07, 1.0, 0.0), (0.0, -1.0, 1.947e-07, -0.0), (0.0, 0.0, -0.0, 1.0)))
ob_grass.location = (0.1786, -0.4598, 1.036)
ob_grass.scale = (0.6772, 0.8335, 1.0)
ob_grass.lineart.crease_threshold = 0.0
ob_light_001.parent = ob_grass_1
ob_light_001.matrix_parent_inverse = Matrix(((1.0, -0.0, 0.0, -0.0), (-0.0, 1.947e-07, 1.0, 0.0), (0.0, -1.0, 1.947e-07, -0.0), (0.0, 0.0, -0.0, 1.0)))
ob_light_001.location = (2.584, 0.5682, 6.117)
ob_light_001.rotation_euler = (0.6503, 0.05522, 1.866)
ob_light_001.lock_rotations_4d = False
ob_light_001.empty_display_type = 'ARROWS'
ob_light_001.color = (0.0, 0.0, 0.0, 0.0)
ob_light_001.lineart.crease_threshold = 0.0
ob_camera_001.location = (4.967, -6.926, 4.958)
ob_camera_001.rotation_euler = (1.109, 0.0, 0.8149)
ob_camera_001.lock_rotations_4d = False
ob_camera_001.empty_display_type = 'ARROWS'
ob_camera_001.color = (0.0, 0.0, 0.0, 0.0)
ob_camera_001.display_type = 'WIRE'
ob_camera_001.lineart.crease_threshold = 0.0
ob_grass_002.parent = ob_grass_1
ob_grass_002.matrix_parent_inverse = Matrix(((1.0, -0.0, 0.0, -0.0), (-0.0, 1.947e-07, 1.0, 0.0), (0.0, -1.0, 1.947e-07, -0.0), (0.0, 0.0, -0.0, 1.0)))
ob_grass_002.location = (-0.7007, 0.4596, 1.222)
ob_grass_002.rotation_euler = (0.0, 0.0, -0.9893)
ob_grass_002.scale = (0.6772, 1.0, 1.0)
ob_grass_002.lineart.crease_threshold = 0.0
ob_light_002.parent = ob_grass_1
ob_light_002.matrix_parent_inverse = Matrix(((1.0, -0.0, 0.0, -0.0), (-0.0, 1.947e-07, 1.0, 0.0), (0.0, -1.0, 1.947e-07, -0.0), (0.0, 0.0, -0.0, 1.0)))
ob_light_002.location = (0.05325, 0.5682, 6.117)
ob_light_002.rotation_euler = (0.6503, 0.05522, 1.866)
ob_light_002.lock_rotations_4d = False
ob_light_002.empty_display_type = 'ARROWS'
ob_light_002.color = (0.0, 0.0, 0.0, 0.0)
ob_light_002.lineart.crease_threshold = 0.0
ob_camera.location = (2.436, -6.926, 4.958)
ob_camera.rotation_euler = (1.109, 0.0, 0.8149)
ob_camera.lock_rotations_4d = False
ob_camera.empty_display_type = 'ARROWS'
ob_camera.color = (0.0, 0.0, 0.0, 0.0)
ob_camera.display_type = 'WIRE'
ob_camera.lineart.crease_threshold = 0.0
ob_grass_001.parent = ob_grass_1
ob_grass_001.matrix_parent_inverse = Matrix(((1.0, -0.0, 0.0, -0.0), (-0.0, 1.947e-07, 1.0, 0.0), (0.0, -1.0, 1.947e-07, -0.0), (0.0, 0.0, -0.0, 1.0)))
ob_grass_001.location = (-0.03381, 0.8707, 0.927)
ob_grass_001.rotation_euler = (-0.0, 3.142, -0.0)
ob_grass_001.scale = (-0.5534, -0.9713, -0.8171)
ob_grass_001.lineart.crease_threshold = 0.0
ob_grass_005.parent = ob_grass_1
ob_grass_005.matrix_parent_inverse = Matrix(((1.0, -0.0, 0.0, -0.0), (-0.0, 1.947e-07, 1.0, 0.0), (0.0, -1.0, 1.947e-07, -0.0), (0.0, 0.0, -0.0, 1.0)))
ob_grass_005.location = (-1.546, 0.9643, 0.3005)
ob_grass_005.rotation_euler = (-0.0, 3.142, -0.0)
ob_grass_005.scale = (-0.1611, -0.2378, -0.2378)
ob_grass_005.lineart.crease_threshold = 0.0
ob_grass_004.parent = ob_grass_1
ob_grass_004.matrix_parent_inverse = Matrix(((1.0, -0.0, 0.0, -0.0), (-0.0, 1.947e-07, 1.0, 0.0), (0.0, -1.0, 1.947e-07, -0.0), (0.0, 0.0, -0.0, 1.0)))
ob_grass_004.location = (-1.007, -1.245, 0.8376)
ob_grass_004.rotation_euler = (3.142, -0.0, 0.3977)
ob_grass_004.scale = (-0.4084, -0.603, -0.603)
ob_grass_004.lineart.crease_threshold = 0.0
ob_grass_1.location = (0.0, 0.0, 0.0)
ob_grass_1.rotation_euler = (1.571, 0.0, 0.0)
ob_grass_1.empty_display_type = 'CIRCLE'
ob_grass_1.empty_display_size = 3.0
ob_grass_1.lineart.crease_threshold = 0.0

# ---- collection membership
col_collection.objects.link(ob_light)
col_collection.objects.link(ob_camera_002)
col_collection.objects.link(ob_grass)
col_collection.objects.link(ob_light_001)
col_collection.objects.link(ob_camera_001)
col_collection.objects.link(ob_grass_002)
col_collection.objects.link(ob_light_002)
col_collection.objects.link(ob_camera)
col_collection.objects.link(ob_grass_001)
col_collection.objects.link(ob_grass_005)
col_collection.objects.link(ob_grass_004)
col_collection.objects.link(ob_grass_1)

# ---- scene / render settings (as saved in the file)
scene.camera = ob_camera_002
scene.frame_start = 1; scene.frame_end = 250; scene.frame_set(1)
scene.render.engine = 'BLENDER_EEVEE_NEXT'
scene.cycles.use_denoising = False
scene.cycles.samples = 128
scene.cycles.sampling_pattern = 'TABULATED_SOBOL'
scene.cycles.use_adaptive_sampling = False
scene.cycles.use_light_tree = False
scene.view_settings.view_transform = 'Filmic'
bpy.context.view_layer.update()
